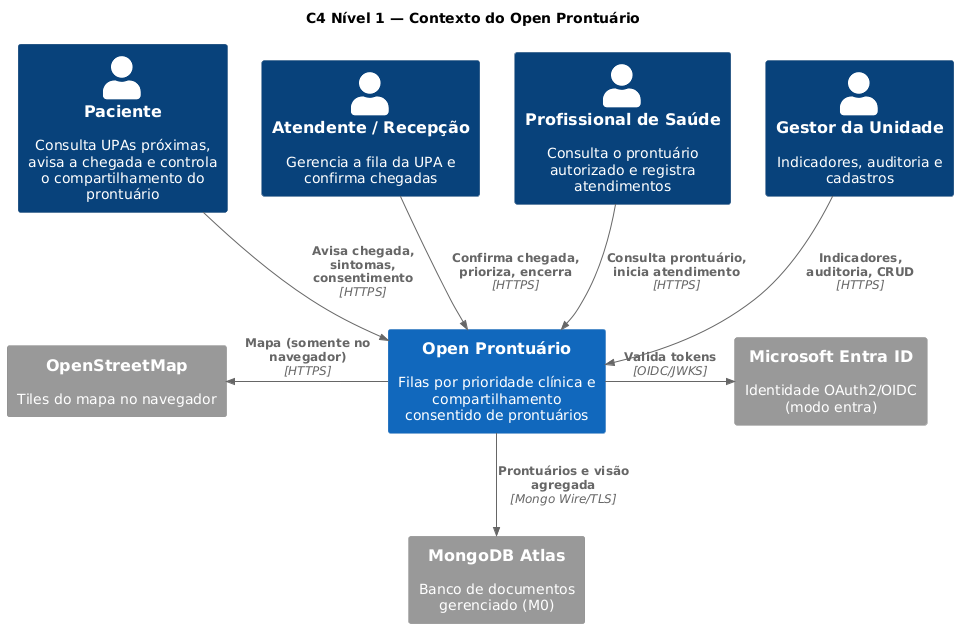

The diagram above was rendered by PlantUML. Its source (embedded in the PNG):
@startuml c4-n1-contexto
!include <C4/C4_Context>
HIDE_STEREOTYPE()
title C4 Nível 1 — Contexto do Open Prontuário

Person(paciente, "Paciente", "Consulta UPAs próximas, avisa a chegada e controla o compartilhamento do prontuário")
Person(atendente, "Atendente / Recepção", "Gerencia a fila da UPA e confirma chegadas")
Person(profissional, "Profissional de Saúde", "Consulta o prontuário autorizado e registra atendimentos")
Person(gestor, "Gestor da Unidade", "Indicadores, auditoria e cadastros")

System(sistema, "Open Prontuário", "Filas por prioridade clínica e compartilhamento consentido de prontuários")

System_Ext(entra, "Microsoft Entra ID", "Identidade OAuth2/OIDC (modo entra)")
System_Ext(atlas, "MongoDB Atlas", "Banco de documentos gerenciado (M0)")
System_Ext(osm, "OpenStreetMap", "Tiles do mapa no navegador")

Rel_D(paciente, sistema, "Avisa chegada, sintomas, consentimento", "HTTPS")
Rel_D(atendente, sistema, "Confirma chegada, prioriza, encerra", "HTTPS")
Rel_D(profissional, sistema, "Consulta prontuário, inicia atendimento", "HTTPS")
Rel_D(gestor, sistema, "Indicadores, auditoria, CRUD", "HTTPS")
Rel_R(sistema, entra, "Valida tokens", "OIDC/JWKS")
Rel_D(sistema, atlas, "Prontuários e visão agregada", "Mongo Wire/TLS")
Rel_L(sistema, osm, "Mapa (somente no navegador)", "HTTPS")
@enduml